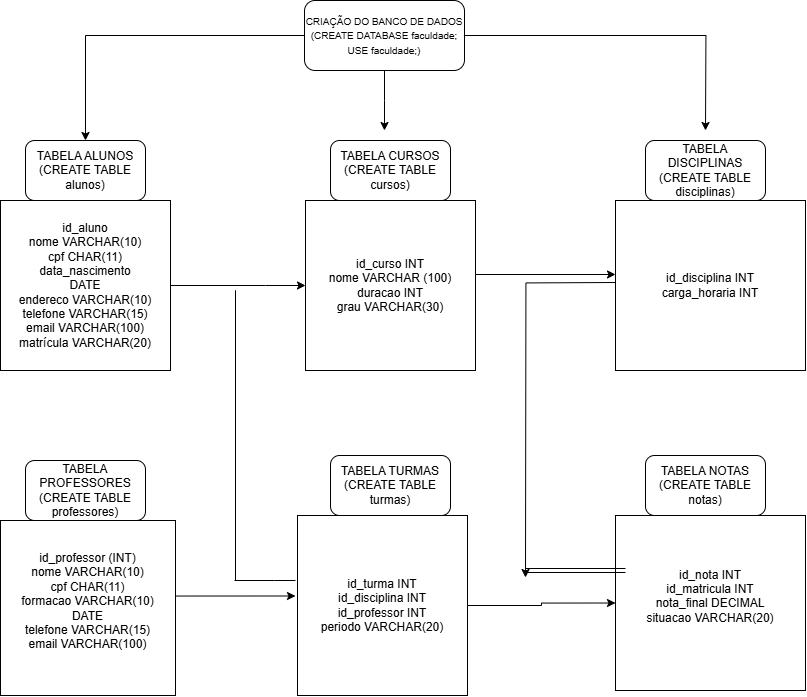

The diagram above was exported from draw.io. Its source (the exported page's mxGraphModel, read from the mxfile embedded in the PNG):
<mxGraphModel dx="1154" dy="781" grid="1" gridSize="10" guides="1" tooltips="1" connect="1" arrows="1" fold="1" page="1" pageScale="1" pageWidth="827" pageHeight="1169" math="0" shadow="0">
  <root>
    <mxCell id="0" />
    <mxCell id="1" parent="0" />
    <mxCell id="qIFgEKF7OTbEjBnRfN4G-45" style="edgeStyle=orthogonalEdgeStyle;rounded=0;orthogonalLoop=1;jettySize=auto;html=1;entryX=0.5;entryY=0;entryDx=0;entryDy=0;" parent="1" source="qIFgEKF7OTbEjBnRfN4G-1" target="qIFgEKF7OTbEjBnRfN4G-3" edge="1">
      <mxGeometry relative="1" as="geometry" />
    </mxCell>
    <mxCell id="qIFgEKF7OTbEjBnRfN4G-46" style="edgeStyle=orthogonalEdgeStyle;rounded=0;orthogonalLoop=1;jettySize=auto;html=1;" parent="1" source="qIFgEKF7OTbEjBnRfN4G-1" edge="1">
      <mxGeometry relative="1" as="geometry">
        <mxPoint x="529" y="140" as="targetPoint" />
      </mxGeometry>
    </mxCell>
    <mxCell id="qIFgEKF7OTbEjBnRfN4G-47" style="edgeStyle=orthogonalEdgeStyle;rounded=0;orthogonalLoop=1;jettySize=auto;html=1;" parent="1" source="qIFgEKF7OTbEjBnRfN4G-1" edge="1">
      <mxGeometry relative="1" as="geometry">
        <mxPoint x="850" y="140" as="targetPoint" />
      </mxGeometry>
    </mxCell>
    <mxCell id="qIFgEKF7OTbEjBnRfN4G-1" value="&lt;font style=&quot;font-size: 10px;&quot;&gt;CRIAÇÃO DO BANCO DE DADOS&lt;/font&gt;&lt;div&gt;&lt;font style=&quot;font-size: 10px;&quot;&gt;(&lt;span style=&quot;background-color: transparent;&quot;&gt;CREATE DATABASE faculdade;&lt;/span&gt;&lt;/font&gt;&lt;/div&gt;&lt;div&gt;&lt;font style=&quot;font-size: 10px;&quot;&gt;USE faculdade;)&lt;/font&gt;&lt;/div&gt;" style="rounded=1;whiteSpace=wrap;html=1;" parent="1" vertex="1">
      <mxGeometry x="449" y="10" width="160" height="70" as="geometry" />
    </mxCell>
    <mxCell id="qIFgEKF7OTbEjBnRfN4G-7" style="edgeStyle=orthogonalEdgeStyle;rounded=0;orthogonalLoop=1;jettySize=auto;html=1;entryX=0.5;entryY=0;entryDx=0;entryDy=0;" parent="1" source="qIFgEKF7OTbEjBnRfN4G-3" target="qIFgEKF7OTbEjBnRfN4G-6" edge="1">
      <mxGeometry relative="1" as="geometry" />
    </mxCell>
    <mxCell id="qIFgEKF7OTbEjBnRfN4G-3" value="TABELA ALUNOS&lt;div&gt;(CREATE TABLE alunos)&lt;/div&gt;" style="rounded=1;whiteSpace=wrap;html=1;" parent="1" vertex="1">
      <mxGeometry x="170" y="150" width="120" height="60" as="geometry" />
    </mxCell>
    <mxCell id="qIFgEKF7OTbEjBnRfN4G-23" style="edgeStyle=orthogonalEdgeStyle;rounded=0;orthogonalLoop=1;jettySize=auto;html=1;entryX=0;entryY=0.5;entryDx=0;entryDy=0;" parent="1" source="qIFgEKF7OTbEjBnRfN4G-6" target="qIFgEKF7OTbEjBnRfN4G-20" edge="1">
      <mxGeometry relative="1" as="geometry">
        <Array as="points">
          <mxPoint x="410" y="295" />
          <mxPoint x="410" y="295" />
        </Array>
      </mxGeometry>
    </mxCell>
    <mxCell id="qIFgEKF7OTbEjBnRfN4G-6" value="id_aluno&lt;div&gt;nome VARCHAR(10)&lt;/div&gt;&lt;div&gt;cpf CHAR(11)&lt;/div&gt;&lt;div&gt;data_nascimento&lt;/div&gt;&lt;div&gt;DATE&lt;/div&gt;&lt;div&gt;endereco VARCHAR(10)&lt;/div&gt;&lt;div&gt;telefone VARCHAR(15)&lt;/div&gt;&lt;div&gt;email VARCHAR(100)&lt;/div&gt;&lt;div&gt;matrícula VARCHAR(20)&lt;/div&gt;" style="whiteSpace=wrap;html=1;aspect=fixed;" parent="1" vertex="1">
      <mxGeometry x="145" y="210" width="170" height="170" as="geometry" />
    </mxCell>
    <mxCell id="qIFgEKF7OTbEjBnRfN4G-10" value="TABELA PROFESSORES&lt;div&gt;(CREATE TABLE professores)&lt;/div&gt;" style="rounded=1;whiteSpace=wrap;html=1;" parent="1" vertex="1">
      <mxGeometry x="170" y="470" width="120" height="60" as="geometry" />
    </mxCell>
    <mxCell id="qIFgEKF7OTbEjBnRfN4G-25" style="edgeStyle=orthogonalEdgeStyle;rounded=0;orthogonalLoop=1;jettySize=auto;html=1;" parent="1" edge="1">
      <mxGeometry relative="1" as="geometry">
        <mxPoint x="440" y="605.5" as="targetPoint" />
        <mxPoint x="320" y="605.5333333333333" as="sourcePoint" />
      </mxGeometry>
    </mxCell>
    <mxCell id="qIFgEKF7OTbEjBnRfN4G-11" value="id_professor (INT)&lt;div&gt;nome VARCHAR(10)&lt;/div&gt;&lt;div&gt;cpf CHAR(11)&lt;/div&gt;&lt;div&gt;formacao VARCHAR(10)&lt;/div&gt;&lt;div&gt;DATE&lt;/div&gt;&lt;div&gt;&lt;span style=&quot;background-color: transparent; color: light-dark(rgb(0, 0, 0), rgb(255, 255, 255));&quot;&gt;telefone VARCHAR(15)&lt;/span&gt;&lt;/div&gt;&lt;div&gt;email VARCHAR(100)&lt;/div&gt;&lt;div&gt;&lt;br&gt;&lt;/div&gt;" style="whiteSpace=wrap;html=1;aspect=fixed;" parent="1" vertex="1">
      <mxGeometry x="145" y="530" width="175" height="175" as="geometry" />
    </mxCell>
    <mxCell id="qIFgEKF7OTbEjBnRfN4G-18" style="edgeStyle=orthogonalEdgeStyle;rounded=0;orthogonalLoop=1;jettySize=auto;html=1;entryX=0.5;entryY=0;entryDx=0;entryDy=0;" parent="1" source="qIFgEKF7OTbEjBnRfN4G-15" target="qIFgEKF7OTbEjBnRfN4G-17" edge="1">
      <mxGeometry relative="1" as="geometry" />
    </mxCell>
    <mxCell id="qIFgEKF7OTbEjBnRfN4G-15" value="TABELA TURMAS&lt;br&gt;(CREATE TABLE turmas)" style="rounded=1;whiteSpace=wrap;html=1;" parent="1" vertex="1">
      <mxGeometry x="475" y="465" width="120" height="60" as="geometry" />
    </mxCell>
    <mxCell id="qIFgEKF7OTbEjBnRfN4G-43" style="edgeStyle=orthogonalEdgeStyle;rounded=0;orthogonalLoop=1;jettySize=auto;html=1;entryX=0;entryY=0.5;entryDx=0;entryDy=0;" parent="1" source="qIFgEKF7OTbEjBnRfN4G-17" target="qIFgEKF7OTbEjBnRfN4G-33" edge="1">
      <mxGeometry relative="1" as="geometry">
        <mxPoint x="730" y="615" as="targetPoint" />
      </mxGeometry>
    </mxCell>
    <mxCell id="qIFgEKF7OTbEjBnRfN4G-17" value="id_turma INT&lt;div&gt;id_disciplina INT&lt;/div&gt;&lt;div&gt;id_professor INT&lt;br&gt;&lt;span style=&quot;background-color: transparent; color: light-dark(rgb(0, 0, 0), rgb(255, 255, 255));&quot;&gt;periodo VARCHAR(20)&lt;/span&gt;&lt;/div&gt;" style="rounded=0;whiteSpace=wrap;html=1;" parent="1" vertex="1">
      <mxGeometry x="442" y="525" width="170" height="180" as="geometry" />
    </mxCell>
    <mxCell id="qIFgEKF7OTbEjBnRfN4G-19" value="TABELA CURSOS&lt;br&gt;(CREATE TABLE cursos)" style="rounded=1;whiteSpace=wrap;html=1;" parent="1" vertex="1">
      <mxGeometry x="475" y="150" width="120" height="60" as="geometry" />
    </mxCell>
    <mxCell id="qIFgEKF7OTbEjBnRfN4G-30" style="edgeStyle=orthogonalEdgeStyle;rounded=0;orthogonalLoop=1;jettySize=auto;html=1;entryX=0;entryY=0.5;entryDx=0;entryDy=0;" parent="1" edge="1">
      <mxGeometry relative="1" as="geometry">
        <mxPoint x="620" y="284" as="sourcePoint" />
        <mxPoint x="760" y="284" as="targetPoint" />
      </mxGeometry>
    </mxCell>
    <mxCell id="qIFgEKF7OTbEjBnRfN4G-20" value="id_curso INT&lt;div&gt;nome VARCHAR (100)&lt;/div&gt;&lt;div&gt;duracao INT&lt;/div&gt;&lt;div&gt;grau VARCHAR(30)&lt;/div&gt;" style="whiteSpace=wrap;html=1;aspect=fixed;" parent="1" vertex="1">
      <mxGeometry x="450" y="210" width="170" height="170" as="geometry" />
    </mxCell>
    <mxCell id="qIFgEKF7OTbEjBnRfN4G-26" value="" style="endArrow=none;html=1;rounded=0;" parent="1" edge="1">
      <mxGeometry width="50" height="50" relative="1" as="geometry">
        <mxPoint x="380" y="590" as="sourcePoint" />
        <mxPoint x="380" y="510" as="targetPoint" />
        <Array as="points">
          <mxPoint x="380" y="300" />
        </Array>
      </mxGeometry>
    </mxCell>
    <mxCell id="qIFgEKF7OTbEjBnRfN4G-27" value="" style="endArrow=none;html=1;rounded=0;" parent="1" edge="1">
      <mxGeometry width="50" height="50" relative="1" as="geometry">
        <mxPoint x="379" y="590" as="sourcePoint" />
        <mxPoint x="440" y="590" as="targetPoint" />
        <Array as="points">
          <mxPoint x="419" y="590" />
        </Array>
      </mxGeometry>
    </mxCell>
    <mxCell id="qIFgEKF7OTbEjBnRfN4G-28" value="TABELA DISCIPLINAS&lt;div&gt;(CREATE TABLE disciplinas)&lt;/div&gt;" style="rounded=1;whiteSpace=wrap;html=1;" parent="1" vertex="1">
      <mxGeometry x="790" y="150" width="120" height="60" as="geometry" />
    </mxCell>
    <mxCell id="qIFgEKF7OTbEjBnRfN4G-41" style="edgeStyle=orthogonalEdgeStyle;rounded=0;orthogonalLoop=1;jettySize=auto;html=1;" parent="1" edge="1">
      <mxGeometry relative="1" as="geometry">
        <mxPoint x="670" y="587" as="targetPoint" />
        <mxPoint x="760" y="292.0000000000002" as="sourcePoint" />
      </mxGeometry>
    </mxCell>
    <mxCell id="qIFgEKF7OTbEjBnRfN4G-29" value="id_disciplina INT&lt;div&gt;carga_horaria INT&lt;/div&gt;" style="rounded=0;whiteSpace=wrap;html=1;" parent="1" vertex="1">
      <mxGeometry x="760" y="210" width="190" height="170" as="geometry" />
    </mxCell>
    <mxCell id="qIFgEKF7OTbEjBnRfN4G-31" value="TABELA NOTAS&lt;br&gt;(CREATE TABLE notas)" style="rounded=1;whiteSpace=wrap;html=1;" parent="1" vertex="1">
      <mxGeometry x="790" y="465" width="120" height="60" as="geometry" />
    </mxCell>
    <mxCell id="qIFgEKF7OTbEjBnRfN4G-33" value="id_nota INT&lt;br&gt;id_matricula INT&lt;div&gt;nota_final DECIMAL&lt;/div&gt;&lt;div&gt;situacao VARCHAR(20)&lt;/div&gt;&lt;div&gt;&lt;br&gt;&lt;/div&gt;" style="rounded=0;whiteSpace=wrap;html=1;" parent="1" vertex="1">
      <mxGeometry x="760" y="525" width="190" height="175" as="geometry" />
    </mxCell>
    <mxCell id="qIFgEKF7OTbEjBnRfN4G-44" value="" style="shape=link;html=1;rounded=0;" parent="1" edge="1">
      <mxGeometry width="100" relative="1" as="geometry">
        <mxPoint x="670" y="580" as="sourcePoint" />
        <mxPoint x="770" y="580" as="targetPoint" />
      </mxGeometry>
    </mxCell>
  </root>
</mxGraphModel>